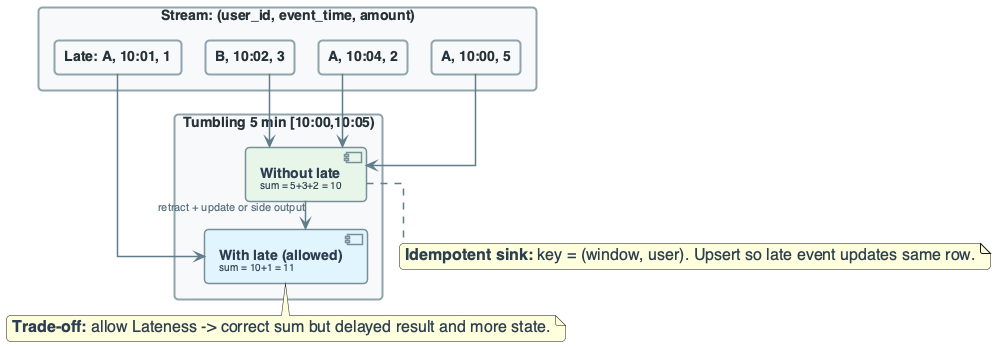

The diagram above was rendered by PlantUML. Its source (embedded in the PNG):
@startuml
'=================================================
' CANONICAL DIAGRAM TEMPLATE - DATA ENGINEERING
'=================================================

top to bottom direction
skinparam linetype ortho
skinparam shadowing false
skinparam roundcorner 8
skinparam handwritten false
skinparam nodesep 24
skinparam ranksep 28

'-------------------------
' FONT & GLOBAL STYLE
'-------------------------
skinparam defaultFontName "Segoe UI, Helvetica, sans-serif"
skinparam defaultFontSize 16
skinparam defaultFontColor #2C3E50

'-------------------------
' GENERIC BOX STYLE
'-------------------------
skinparam rectangle {
    BackgroundColor #F8F9FA
    BorderColor #90A4AE
    BorderThickness 2
    FontColor #263238
    FontSize 14
    FontStyle bold
    Padding 20
}

skinparam component {
    BackgroundColor #FFFFFF
    BorderColor #78909C
    BorderThickness 1.5
    FontSize 14
    Padding 12
}

skinparam database {
    BackgroundColor #ECEFF1
    BorderColor #546E7A
    BorderThickness 1.5
    FontSize 14
    FontColor #263238
}

skinparam arrow {
    Color #607D8B
    Thickness 1.5
    FontSize 11
    FontColor #546E7A
}

'-------------------------
' SEMANTIC STEREOTYPES
'-------------------------
skinparam component<<UI>> {
    BorderColor #8E24AA
    BackgroundColor #F3E5F5
    FontColor #4A148C
}

skinparam component<<Agent>> {
    BorderColor #0288D1
    BackgroundColor #E1F5FE
    FontColor #01579B
}

skinparam component<<Tool>> {
    BorderColor #2E7D32
    BackgroundColor #E8F5E9
    FontColor #1B5E20
}

skinparam component<<Config>> {
    BorderColor #F57C00
    BackgroundColor #FFF3E0
    FontColor #E65100
}

skinparam component<<Bad>> {
    BorderColor #C62828
    BackgroundColor #FFEBEE
    FontColor #B71C1C
}

skinparam component<<V1>> {
    BorderColor #F57C00
    BackgroundColor #FFF3E0
    FontColor #E65100
}

skinparam component<<V2>> {
    BorderColor #2E7D32
    BackgroundColor #E8F5E9
    FontColor #1B5E20
}

skinparam component<<up>> {
    BackgroundColor #E8F5E9
    BorderColor #2E7D32
}

skinparam component<<down>> {
    BackgroundColor #FFEBEE
    BorderColor #C62828
}

skinparam database<<up>> {
    BackgroundColor #E8F5E9
    BorderColor #2E7D32
}

skinparam database<<down>> {
    BackgroundColor #FFEBEE
    BorderColor #C62828
}

skinparam component<<success>> {
    BackgroundColor #E8F5E9
    BorderColor #2E7D32
}

skinparam component<<failure>> {
    BackgroundColor #FFEBEE
    BorderColor #C62828
}

'=================================================

' PRACTICE: WINDOW + LATE DATA REASONING
rectangle "Stream: (user_id, event_time, amount)" #F8F9FA {
    rectangle "A, 10:00, 5" as a1
    rectangle "B, 10:02, 3" as a2
    rectangle "A, 10:04, 2" as a3
    rectangle "Late: A, 10:01, 1" as late
}

rectangle "Tumbling 5 min [10:00,10:05)" #F8F9FA {
    component "**Without late**\n<size:10>sum = 5+3+2 = 10</size>" as w1 #E8F5E9
    component "**With late (allowed)**\n<size:10>sum = 10+1 = 11</size>" as w1b #E1F5FE
}

a1 --> w1
a2 --> w1
a3 --> w1
late --> w1b
w1 --> w1b : retract + update or side output

note bottom of w1 : **Idempotent sink:** key = (window, user). Upsert so late event updates same row.
note bottom of w1b : **Trade-off:** allow Lateness -> correct sum but delayed result and more state.

@enduml